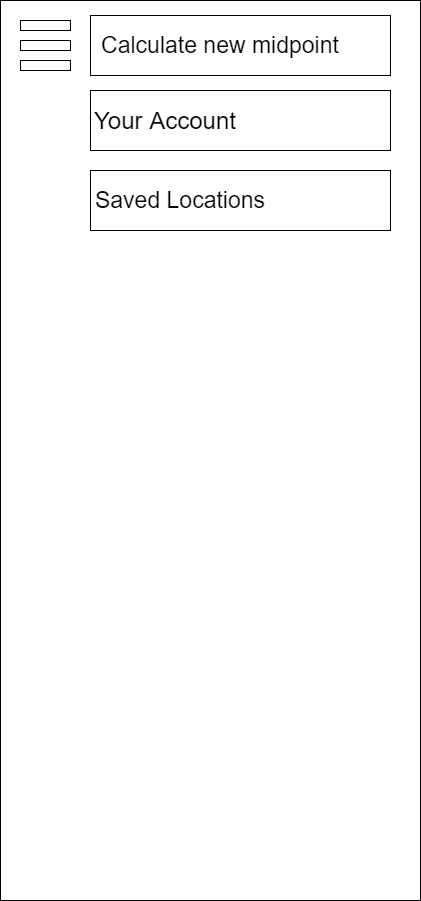

The diagram above was exported from draw.io. Its source (the exported page's mxGraphModel, read from the mxfile embedded in the PNG):
<mxGraphModel dx="2076" dy="1060" grid="1" gridSize="10" guides="1" tooltips="1" connect="1" arrows="1" fold="1" page="1" pageScale="1" pageWidth="850" pageHeight="1100" math="0" shadow="0">
  <root>
    <mxCell id="0" />
    <mxCell id="1" parent="0" />
    <mxCell id="2" value="" style="rounded=0;whiteSpace=wrap;html=1;" vertex="1" parent="1">
      <mxGeometry x="40" y="40" width="420" height="900" as="geometry" />
    </mxCell>
    <mxCell id="3" value="" style="rounded=0;whiteSpace=wrap;html=1;fillColor=#FFFFFF;" vertex="1" parent="1">
      <mxGeometry x="60" y="100" width="50" height="10" as="geometry" />
    </mxCell>
    <mxCell id="4" value="" style="rounded=0;whiteSpace=wrap;html=1;fillColor=#FFFFFF;" vertex="1" parent="1">
      <mxGeometry x="60" y="80" width="50" height="10" as="geometry" />
    </mxCell>
    <mxCell id="5" value="" style="rounded=0;whiteSpace=wrap;html=1;fillColor=#FFFFFF;" vertex="1" parent="1">
      <mxGeometry x="60" y="60" width="50" height="10" as="geometry" />
    </mxCell>
    <mxCell id="6" value="" style="rounded=0;whiteSpace=wrap;html=1;fillColor=#FFFFFF;" vertex="1" parent="1">
      <mxGeometry x="130" y="55" width="300" height="60" as="geometry" />
    </mxCell>
    <mxCell id="7" value="&lt;font style=&quot;font-size: 23px&quot;&gt;Calculate new midpoint&lt;br&gt;&lt;/font&gt;" style="text;html=1;strokeColor=none;fillColor=none;align=center;verticalAlign=middle;whiteSpace=wrap;rounded=0;" vertex="1" parent="1">
      <mxGeometry x="110" y="75" width="300" height="20" as="geometry" />
    </mxCell>
    <mxCell id="8" value="" style="rounded=0;whiteSpace=wrap;html=1;fillColor=#FFFFFF;" vertex="1" parent="1">
      <mxGeometry x="130" y="130" width="300" height="60" as="geometry" />
    </mxCell>
    <mxCell id="9" value="" style="rounded=0;whiteSpace=wrap;html=1;fillColor=#FFFFFF;" vertex="1" parent="1">
      <mxGeometry x="130" y="210" width="300" height="60" as="geometry" />
    </mxCell>
    <mxCell id="10" value="&lt;font style=&quot;font-size: 23px&quot;&gt;Saved Locations&lt;br&gt;&lt;/font&gt;" style="text;html=1;strokeColor=none;fillColor=none;align=center;verticalAlign=middle;whiteSpace=wrap;rounded=0;" vertex="1" parent="1">
      <mxGeometry x="100" y="230" width="240" height="20" as="geometry" />
    </mxCell>
    <mxCell id="11" value="&lt;font style=&quot;font-size: 24px&quot;&gt;Your Account&lt;/font&gt;" style="text;html=1;strokeColor=none;fillColor=none;align=center;verticalAlign=middle;whiteSpace=wrap;rounded=0;fontSize=20;" vertex="1" parent="1">
      <mxGeometry x="110" y="150" width="190" height="20" as="geometry" />
    </mxCell>
  </root>
</mxGraphModel>